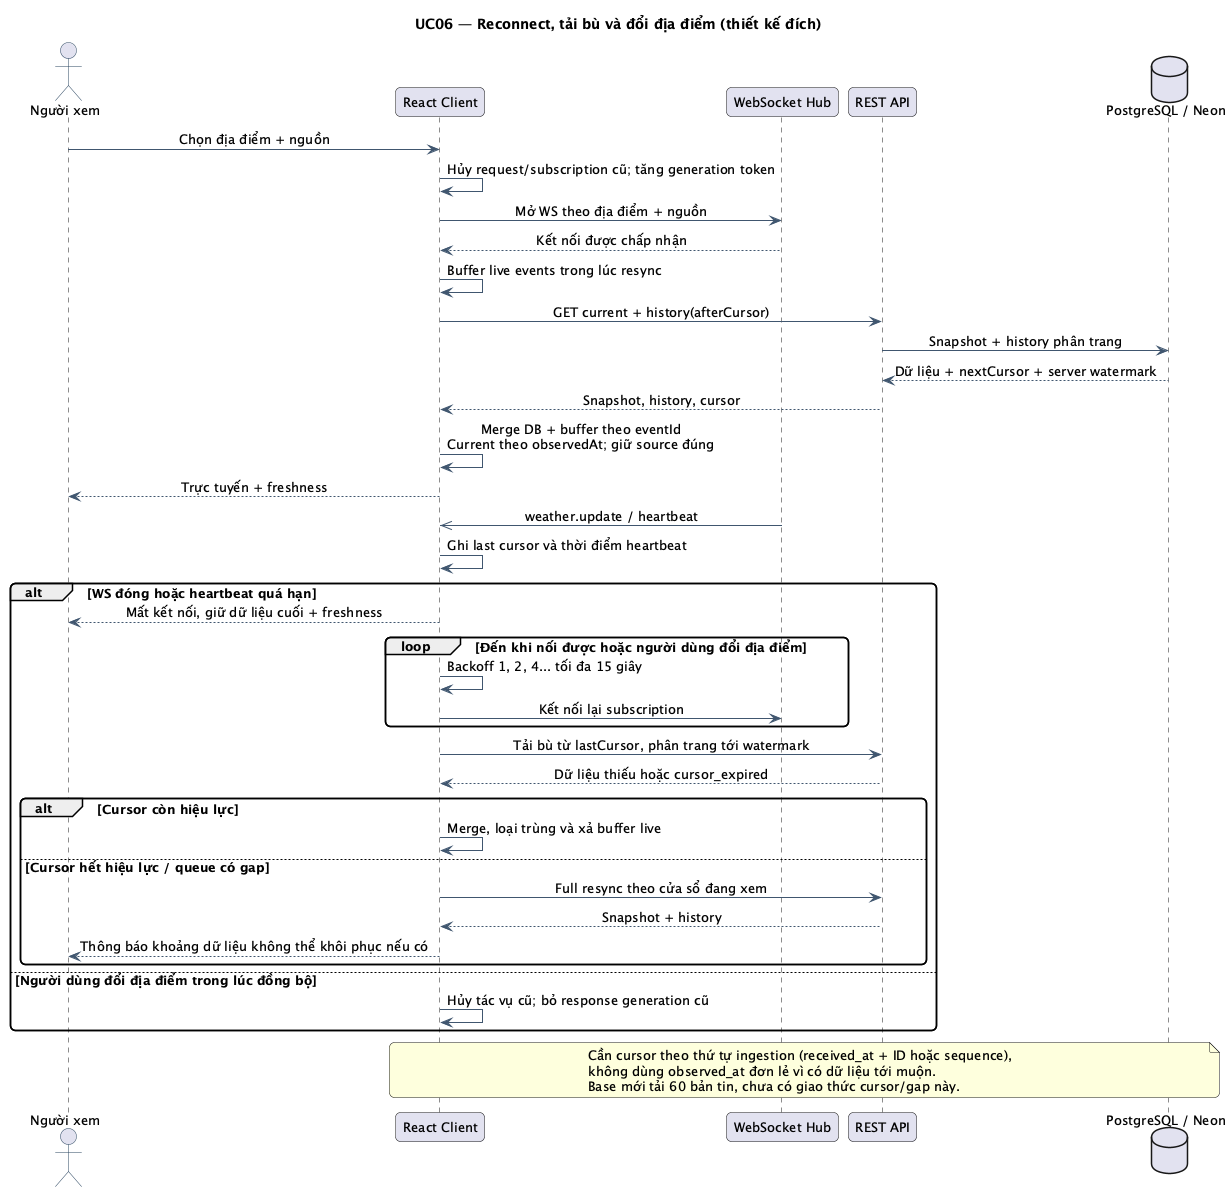

The diagram above was rendered by PlantUML. Its source (embedded in the PNG):
@startuml
!pragma layout smetana
skinparam defaultFontName SansSerif
skinparam defaultFontSize 13
skinparam shadowing false
skinparam roundcorner 10
skinparam backgroundColor #FFFFFF
skinparam ArrowColor #40566F
skinparam classBackgroundColor #F0F6FC
skinparam componentBackgroundColor #F0F6FC
skinparam usecaseBackgroundColor #EDF6FF
skinparam actorBorderColor #29445F
skinparam sequenceMessageAlign center
title UC06 — Reconnect, tải bù và đổi địa điểm (thiết kế đích)
actor "Người xem" as U
participant "React Client" as C
participant "WebSocket Hub" as H
participant "REST API" as API
database "PostgreSQL / Neon" as DB
U -> C: Chọn địa điểm + nguồn
C -> C: Hủy request/subscription cũ; tăng generation token
C -> H: Mở WS theo địa điểm + nguồn
H --> C: Kết nối được chấp nhận
C -> C: Buffer live events trong lúc resync
C -> API: GET current + history(afterCursor)
API -> DB: Snapshot + history phân trang
DB --> API: Dữ liệu + nextCursor + server watermark
API --> C: Snapshot, history, cursor
C -> C: Merge DB + buffer theo eventId\nCurrent theo observedAt; giữ source đúng
C --> U: Trực tuyến + freshness
H ->> C: weather.update / heartbeat
C -> C: Ghi last cursor và thời điểm heartbeat
alt WS đóng hoặc heartbeat quá hạn
  C --> U: Mất kết nối, giữ dữ liệu cuối + freshness
  loop Đến khi nối được hoặc người dùng đổi địa điểm
    C -> C: Backoff 1, 2, 4... tối đa 15 giây
    C -> H: Kết nối lại subscription
  end
  C -> API: Tải bù từ lastCursor, phân trang tới watermark
  API --> C: Dữ liệu thiếu hoặc cursor_expired
  alt Cursor còn hiệu lực
    C -> C: Merge, loại trùng và xả buffer live
  else Cursor hết hiệu lực / queue có gap
    C -> API: Full resync theo cửa sổ đang xem
    API --> C: Snapshot + history
    C --> U: Thông báo khoảng dữ liệu không thể khôi phục nếu có
  end
else Người dùng đổi địa điểm trong lúc đồng bộ
  C -> C: Hủy tác vụ cũ; bỏ response generation cũ
end
note over C,DB
Cần cursor theo thứ tự ingestion (received_at + ID hoặc sequence),
không dùng observed_at đơn lẻ vì có dữ liệu tới muộn.
Base mới tải 60 bản tin, chưa có giao thức cursor/gap này.
end note
@enduml